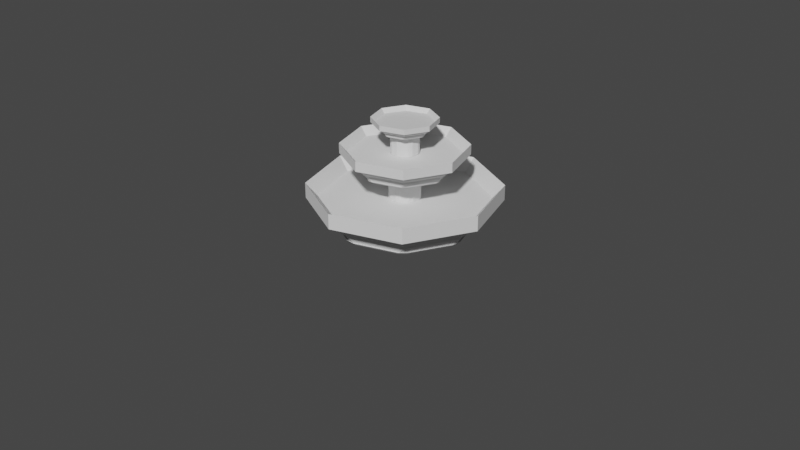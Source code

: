 # Source: fountain.blend  (saved by Blender 3.1.7; exported with 4.5.12 LTS)
import bpy
from mathutils import Matrix  # noqa: F401  (used for matrix-valued properties, if any)

bpy.ops.wm.read_factory_settings(use_empty=True)
scene = bpy.context.scene
scene.name = 'Scene'

# ---- collections
col_collection = bpy.data.collections.new('Collection'); scene.collection.children.link(col_collection)

# ---- materials (node trees are filled in below, after node groups)
mat_material_001 = bpy.data.materials.new('Material.001')
mat_material_001.use_transparent_shadow = False

# ---- material node trees
mat_material_001.use_nodes = True; mat_material_001.node_tree.nodes.clear()
_N = mat_material_001.node_tree.nodes; _L = mat_material_001.node_tree.links
n0 = _N.new('ShaderNodeBsdfPrincipled'); n0.name = 'Principled BSDF'; n0.location = (10, 300)
n0.distribution = 'GGX'
n0.subsurface_method = 'RANDOM_WALK_SKIN'
n0.inputs[3].default_value = 1.45
n0.inputs[27].default_value = (0.0, 0.0, 0.0, 1.0)
n0.inputs[28].default_value = 1.0
n1 = _N.new('ShaderNodeOutputMaterial'); n1.name = 'Material Output'; n1.location = (300, 300)
_L.new(n0.outputs[0], n1.inputs[0])
n1.is_active_output = True

# ---- world
world_world = bpy.data.worlds.new('World'); scene.world = world_world
world_world.use_nodes = True; world_world.node_tree.nodes.clear()
_N = world_world.node_tree.nodes; _L = world_world.node_tree.links
n0 = _N.new('ShaderNodeOutputWorld'); n0.name = 'World Output'; n0.location = (300, 300)
n1 = _N.new('ShaderNodeBackground'); n1.name = 'Background'; n1.location = (10, 300)
n1.inputs[0].default_value = (0.05088, 0.05088, 0.05088, 1.0)
_L.new(n1.outputs[0], n0.inputs[0])
n0.is_active_output = True
world_world.color = (0.05088, 0.05088, 0.05088)
world_world.use_sun_shadow = False
world_world.sun_shadow_jitter_overblur = 0.0

# ---- cameras
cam_camera = bpy.data.cameras.new('Camera')
cam_camera.clip_end = 100.0
cam_camera.ortho_scale = 7.314

# ---- meshes
me_cylinder_002 = bpy.data.meshes.new('Cylinder.002')
me_cylinder_002.from_pydata([(-1.191e-08, 0.8805, -0.8638), (0.0, 0.8806, -0.8385), (0.6226, 0.6226, -0.8638), (0.6227, 0.6227, -0.8385), (0.8805, -4.178e-08, -0.8638), (0.8806, -4.179e-08, -0.8385), (0.6226, -0.6226, -0.8638), (0.6227, -0.6227, -0.8385), (-9.933e-08, -0.8805, -0.8638), (-8.742e-08, -0.8806, -0.8385), (-0.6226, -0.6226, -0.8638), (-0.6227, -0.6227, -0.8385), (-0.8805, 2.349e-08, -0.8638), (-0.8806, 2.348e-08, -0.8385), (-0.6226, 0.6226, -0.8638), (-0.6227, 0.6227, -0.8385), (0.7071, 0.7071, -0.8385), (0.0, 1.0, -0.8385), (1.0, -4.371e-08, -0.8385), (0.7071, -0.7071, -0.8385), (-8.742e-08, -1.0, -0.8385), (-0.7071, -0.7071, -0.8385), (-1.0, 1.192e-08, -0.8385), (-0.7071, 0.7071, -0.8385), (0.5375, 0.5375, -0.7168), (0.6227, 0.6227, -0.7709), (0.0, 0.8806, -0.7709), (-1.863e-09, 0.7602, -0.7168), (0.7602, -3.626e-08, -0.7168), (0.8806, -4.179e-08, -0.7709), (0.5375, -0.5375, -0.7168), (0.6227, -0.6227, -0.7709), (-8.468e-08, -0.7602, -0.7168), (-8.742e-08, -0.8806, -0.7709), (-0.5375, -0.5375, -0.7168), (-0.6227, -0.6227, -0.7709), (-0.7602, 3.925e-08, -0.7168), (-0.8806, 2.348e-08, -0.7709), (-0.5375, 0.5375, -0.7168), (-0.6227, 0.6227, -0.7709), (-1.863e-09, 0.822, -0.7168), (0.5813, 0.5813, -0.7168), (0.822, -3.725e-08, -0.7168), (0.5813, -0.5813, -0.7168), (-8.568e-08, -0.822, -0.7168), (-0.5813, -0.5813, -0.7168), (-0.822, 3.725e-08, -0.7168), (-0.5813, 0.5813, -0.7168), (-0.04553, 0.7051, -0.5822), (0.04553, 0.7051, -0.5822), (-1.863e-09, 0.7602, -0.6629), (-0.04553, 0.7335, -0.6084), (-1.863e-09, 0.665, -0.5749), (0.04553, 0.7335, -0.6084), (0.4702, 0.4702, -0.5749), (0.5509, 0.4865, -0.6084), (0.4865, 0.5509, -0.6084), (0.5308, 0.4664, -0.5822), (0.5375, 0.5375, -0.6629), (0.4664, 0.5308, -0.5822), (0.665, -3.725e-08, -0.5749), (0.7335, -0.04553, -0.6084), (0.7335, 0.04553, -0.6084), (0.7051, -0.04553, -0.5822), (0.7602, -3.626e-08, -0.6629), (0.7051, 0.04553, -0.5822), (0.4702, -0.4702, -0.5749), (0.4865, -0.5509, -0.6084), (0.5509, -0.4865, -0.6084), (0.4664, -0.5308, -0.5822), (0.5375, -0.5375, -0.6629), (0.5308, -0.4664, -0.5822), (-8.568e-08, -0.665, -0.5749), (-0.04553, -0.7335, -0.6084), (0.04553, -0.7335, -0.6084), (-0.04553, -0.7051, -0.5822), (-8.468e-08, -0.7602, -0.6629), (0.04553, -0.7051, -0.5822), (-0.4702, -0.4702, -0.5749), (-0.5509, -0.4865, -0.6084), (-0.4865, -0.5509, -0.6084), (-0.5308, -0.4664, -0.5822), (-0.5375, -0.5375, -0.6629), (-0.4664, -0.5308, -0.5822), (-0.665, 4.657e-08, -0.5749), (-0.7335, 0.04553, -0.6084), (-0.7335, -0.04553, -0.6084), (-0.7051, 0.04553, -0.5822), (-0.7602, 3.925e-08, -0.6629), (-0.7051, -0.04553, -0.5822), (-0.4702, 0.4702, -0.5749), (-0.4865, 0.5509, -0.6084), (-0.5509, 0.4865, -0.6084), (-0.4664, 0.5308, -0.5822), (-0.5375, 0.5375, -0.6629), (-0.5308, 0.4664, -0.5822), (0.0, 1.0, -1.0), (0.7071, 0.7071, -1.0), (1.0, -4.371e-08, -1.0), (0.7071, -0.7071, -1.0), (-8.742e-08, -1.0, -1.0), (-0.7071, -0.7071, -1.0), (-1.0, 1.192e-08, -1.0), (-0.7071, 0.7071, -1.0)], [], [(96, 17, 16, 97), (97, 16, 18, 98), (98, 18, 19, 99), (99, 19, 20, 100), (100, 20, 21, 101), (101, 21, 22, 102), (102, 22, 23, 103), (103, 23, 17, 96), (0, 2, 4, 6, 8, 10, 12, 14), (1, 3, 16, 17), (3, 5, 18, 16), (5, 7, 19, 18), (7, 9, 20, 19), (9, 11, 21, 20), (11, 13, 22, 21), (13, 15, 23, 22), (15, 1, 17, 23), (5, 3, 25, 29), (13, 11, 35, 37), (9, 7, 31, 33), (7, 5, 29, 31), (15, 13, 37, 39), (11, 9, 33, 35), (1, 15, 39, 26), (25, 26, 40, 41), (29, 25, 41, 42), (31, 29, 42, 43), (33, 31, 43, 44), (35, 33, 44, 45), (37, 35, 45, 46), (39, 37, 46, 47), (26, 39, 47, 40), (3, 1, 26, 25), (27, 24, 41, 40), (24, 28, 42, 41), (28, 30, 43, 42), (30, 32, 44, 43), (32, 34, 45, 44), (34, 36, 46, 45), (36, 38, 47, 46), (38, 27, 40, 47), (53, 56, 59, 49), (85, 92, 95, 87), (73, 80, 83, 75), (55, 62, 65, 57), (61, 68, 71, 63), (79, 86, 89, 81), (67, 74, 77, 69), (24, 27, 50, 58), (28, 24, 58, 64), (30, 28, 64, 70), (32, 30, 70, 76), (34, 32, 76, 82), (36, 34, 82, 88), (38, 36, 88, 94), (27, 38, 94, 50), (54, 52, 90, 84, 78, 72, 66, 60), (48, 49, 50), (51, 52, 53), (54, 55, 56), (57, 58, 59), (60, 61, 62), (63, 64, 65), (66, 67, 68), (69, 70, 71), (72, 73, 74), (75, 76, 77), (78, 79, 80), (81, 82, 83), (84, 85, 86), (87, 88, 89), (90, 91, 92), (93, 94, 95), (48, 51, 53, 49), (52, 54, 56, 53), (55, 57, 59, 56), (58, 50, 49, 59), (54, 60, 62, 55), (61, 63, 65, 62), (64, 58, 57, 65), (60, 66, 68, 61), (67, 69, 71, 68), (70, 64, 63, 71), (66, 72, 74, 67), (73, 75, 77, 74), (76, 70, 69, 77), (72, 78, 80, 73), (79, 81, 83, 80), (82, 76, 75, 83), (78, 84, 86, 79), (85, 87, 89, 86), (88, 82, 81, 89), (84, 90, 92, 85), (91, 93, 95, 92), (94, 88, 87, 95), (90, 52, 51, 91), (50, 94, 93, 48), (91, 51, 48, 93), (2, 0, 96, 97), (4, 2, 97, 98), (6, 4, 98, 99), (8, 6, 99, 100), (10, 8, 100, 101), (12, 10, 101, 102), (14, 12, 102, 103), (0, 14, 103, 96)])
_uv = me_cylinder_002.uv_layers.new(name='UVMap')
_uv.uv.foreach_set('vector', [1.0, 0.5, 1.0, 1.0, 0.875, 1.0, 0.875, 0.5, 0.875, 0.5, 0.875, 1.0, 0.75, 1.0, 0.75, 0.5, 0.75, 0.5, 0.75, 1.0, 0.625, 1.0, 0.625, 0.5, 0.625, 0.5, 0.625, 1.0, 0.5, 1.0, 0.5, 0.5, 0.5, 0.5, 0.5, 1.0, 0.375, 1.0, 0.375, 0.5, 0.375, 0.5, 0.375, 1.0, 0.25, 1.0, 0.25, 0.5, 0.25, 0.5, 0.25, 1.0, 0.125, 1.0, 0.125, 0.5, 0.125, 0.5, 0.125, 1.0, 0.0, 1.0, 0.0, 0.5, 0.75, 0.4613, 0.8994, 0.3994, 0.9613, 0.25, 0.8994, 0.1006, 0.75, 0.03868, 0.6006, 0.1006, 0.5387, 0.25, 0.6006, 0.3994, 0.25, 0.4613, 0.3994, 0.3994, 0.4197, 0.4197, 0.25, 0.49, 0.3994, 0.3994, 0.4613, 0.25, 0.49, 0.25, 0.4197, 0.4197, 0.4613, 0.25, 0.3994, 0.1006, 0.4197, 0.08029, 0.49, 0.25, 0.3994, 0.1006, 0.25, 0.03866, 0.25, 0.01, 0.4197, 0.08029, 0.25, 0.03866, 0.1006, 0.1006, 0.08029, 0.08029, 0.25, 0.01, 0.1006, 0.1006, 0.03866, 0.25, 0.01, 0.25, 0.08029, 0.08029, 0.03866, 0.25, 0.1006, 0.3994, 0.08029, 0.4197, 0.01, 0.25, 0.1006, 0.3994, 0.25, 0.4613, 0.25, 0.49, 0.08029, 0.4197, 0.4613, 0.25, 0.3994, 0.3994, 0.3994, 0.3994, 0.4613, 0.25, 0.03866, 0.25, 0.1006, 0.1006, 0.1006, 0.1006, 0.03866, 0.25, 0.25, 0.03866, 0.3994, 0.1006, 0.3994, 0.1006, 0.25, 0.03866, 0.3994, 0.1006, 0.4613, 0.25, 0.4613, 0.25, 0.3994, 0.1006, 0.1006, 0.3994, 0.03866, 0.25, 0.03866, 0.25, 0.1006, 0.3994, 0.1006, 0.1006, 0.25, 0.03866, 0.25, 0.03866, 0.1006, 0.1006, 0.25, 0.4613, 0.1006, 0.3994, 0.1006, 0.3994, 0.25, 0.4613, 0.3994, 0.3994, 0.25, 0.4613, 0.25, 0.4473, 0.3895, 0.3895, 0.4613, 0.25, 0.3994, 0.3994, 0.3895, 0.3895, 0.4473, 0.25, 0.3994, 0.1006, 0.4613, 0.25, 0.4473, 0.25, 0.3895, 0.1105, 0.25, 0.03866, 0.3994, 0.1006, 0.3895, 0.1105, 0.25, 0.05271, 0.1006, 0.1006, 0.25, 0.03866, 0.25, 0.05271, 0.1105, 0.1105, 0.03866, 0.25, 0.1006, 0.1006, 0.1105, 0.1105, 0.05271, 0.25, 0.1006, 0.3994, 0.03866, 0.25, 0.05271, 0.25, 0.1105, 0.3895, 0.25, 0.4613, 0.1006, 0.3994, 0.1105, 0.3895, 0.25, 0.4473, 0.3994, 0.3994, 0.25, 0.4613, 0.25, 0.4613, 0.3994, 0.3994, 0.25, 0.4324, 0.379, 0.379, 0.3895, 0.3895, 0.25, 0.4473, 0.379, 0.379, 0.4324, 0.25, 0.4473, 0.25, 0.3895, 0.3895, 0.4324, 0.25, 0.379, 0.121, 0.3895, 0.1105, 0.4473, 0.25, 0.379, 0.121, 0.25, 0.06755, 0.25, 0.05271, 0.3895, 0.1105, 0.25, 0.06755, 0.121, 0.121, 0.1105, 0.1105, 0.25, 0.05271, 0.121, 0.121, 0.06755, 0.25, 0.05271, 0.25, 0.1105, 0.1105, 0.06755, 0.25, 0.121, 0.379, 0.1105, 0.3895, 0.05271, 0.25, 0.121, 0.379, 0.25, 0.4324, 0.25, 0.4473, 0.1105, 0.3895, 0.2609, 0.426, 0.3668, 0.3822, 0.3619, 0.3774, 0.2609, 0.4192, 0.07396, 0.2609, 0.1178, 0.3668, 0.1226, 0.3619, 0.08077, 0.2609, 0.2391, 0.07396, 0.1332, 0.1178, 0.1381, 0.1226, 0.2391, 0.08077, 0.3822, 0.3668, 0.426, 0.2609, 0.4192, 0.2609, 0.3774, 0.3619, 0.426, 0.2391, 0.3822, 0.1332, 0.3774, 0.1381, 0.4192, 0.2391, 0.1178, 0.1332, 0.07396, 0.2391, 0.08077, 0.2391, 0.1226, 0.1381, 0.3668, 0.1178, 0.2609, 0.07396, 0.2609, 0.08077, 0.3619, 0.1226, 0.379, 0.379, 0.25, 0.4324, 0.25, 0.4324, 0.379, 0.379, 0.4324, 0.25, 0.379, 0.379, 0.379, 0.379, 0.4324, 0.25, 0.379, 0.121, 0.4324, 0.25, 0.4324, 0.25, 0.379, 0.121, 0.25, 0.06755, 0.379, 0.121, 0.379, 0.121, 0.25, 0.06755, 0.121, 0.121, 0.25, 0.06755, 0.25, 0.06755, 0.121, 0.121, 0.06755, 0.25, 0.121, 0.121, 0.121, 0.121, 0.06755, 0.25, 0.121, 0.379, 0.06755, 0.25, 0.06755, 0.25, 0.121, 0.379, 0.25, 0.4324, 0.121, 0.379, 0.121, 0.379, 0.25, 0.4324, 0.3628, 0.3628, 0.25, 0.4096, 0.1372, 0.3628, 0.09041, 0.25, 0.1372, 0.1372, 0.25, 0.09041, 0.3628, 0.1372, 0.4096, 0.25, 0.2391, 0.4192, 0.2609, 0.4192, 0.25, 0.4324, 0.2391, 0.426, 0.25, 0.4096, 0.2609, 0.426, 0.3628, 0.3628, 0.3822, 0.3668, 0.3668, 0.3822, 0.3774, 0.3619, 0.379, 0.379, 0.3619, 0.3774, 0.4096, 0.25, 0.426, 0.2391, 0.426, 0.2609, 0.4192, 0.2391, 0.4324, 0.25, 0.4192, 0.2609, 0.3628, 0.1372, 0.3668, 0.1178, 0.3822, 0.1332, 0.3619, 0.1226, 0.379, 0.121, 0.3774, 0.1381, 0.25, 0.09041, 0.2391, 0.07396, 0.2609, 0.07396, 0.2391, 0.08077, 0.25, 0.06755, 0.2609, 0.08077, 0.1372, 0.1372, 0.1178, 0.1332, 0.1332, 0.1178, 0.1226, 0.1381, 0.121, 0.121, 0.1381, 0.1226, 0.09041, 0.25, 0.07396, 0.2609, 0.07396, 0.2391, 0.08077, 0.2609, 0.06755, 0.25, 0.08077, 0.2391, 0.1372, 0.3628, 0.1332, 0.3822, 0.1178, 0.3668, 0.1381, 0.3774, 0.121, 0.379, 0.1226, 0.3619, 0.2391, 0.4192, 0.2391, 0.426, 0.2609, 0.426, 0.2609, 0.4192, 0.25, 0.4096, 0.3628, 0.3628, 0.3668, 0.3822, 0.2609, 0.426, 0.3822, 0.3668, 0.3774, 0.3619, 0.3619, 0.3774, 0.3668, 0.3822, 0.379, 0.379, 0.25, 0.4324, 0.2609, 0.4192, 0.3619, 0.3774, 0.3628, 0.3628, 0.4096, 0.25, 0.426, 0.2609, 0.3822, 0.3668, 0.426, 0.2391, 0.4192, 0.2391, 0.4192, 0.2609, 0.426, 0.2609, 0.4324, 0.25, 0.379, 0.379, 0.3774, 0.3619, 0.4192, 0.2609, 0.4096, 0.25, 0.3628, 0.1372, 0.3822, 0.1332, 0.426, 0.2391, 0.3668, 0.1178, 0.3619, 0.1226, 0.3774, 0.1381, 0.3822, 0.1332, 0.379, 0.121, 0.4324, 0.25, 0.4192, 0.2391, 0.3774, 0.1381, 0.3628, 0.1372, 0.25, 0.09041, 0.2609, 0.07396, 0.3668, 0.1178, 0.2391, 0.07396, 0.2391, 0.08077, 0.2609, 0.08077, 0.2609, 0.07396, 0.25, 0.06755, 0.379, 0.121, 0.3619, 0.1226, 0.2609, 0.08077, 0.25, 0.09041, 0.1372, 0.1372, 0.1332, 0.1178, 0.2391, 0.07396, 0.1178, 0.1332, 0.1226, 0.1381, 0.1381, 0.1226, 0.1332, 0.1178, 0.121, 0.121, 0.25, 0.06755, 0.2391, 0.08077, 0.1381, 0.1226, 0.1372, 0.1372, 0.09041, 0.25, 0.07396, 0.2391, 0.1178, 0.1332, 0.07396, 0.2609, 0.08077, 0.2609, 0.08077, 0.2391, 0.07396, 0.2391, 0.06755, 0.25, 0.121, 0.121, 0.1226, 0.1381, 0.08077, 0.2391, 0.09041, 0.25, 0.1372, 0.3628, 0.1178, 0.3668, 0.07396, 0.2609, 0.1332, 0.3822, 0.1381, 0.3774, 0.1226, 0.3619, 0.1178, 0.3668, 0.121, 0.379, 0.06755, 0.25, 0.08077, 0.2609, 0.1226, 0.3619, 0.1372, 0.3628, 0.25, 0.4096, 0.2391, 0.426, 0.1332, 0.3822, 0.25, 0.4324, 0.121, 0.379, 0.1381, 0.3774, 0.2391, 0.4192, 0.1332, 0.3822, 0.2391, 0.426, 0.2391, 0.4192, 0.1381, 0.3774, 0.8994, 0.3994, 0.75, 0.4613, 0.75, 0.49, 0.9197, 0.4197, 0.9613, 0.25, 0.8994, 0.3994, 0.9197, 0.4197, 0.99, 0.25, 0.8994, 0.1006, 0.9613, 0.25, 0.99, 0.25, 0.9197, 0.08029, 0.75, 0.03868, 0.8994, 0.1006, 0.9197, 0.08029, 0.75, 0.01, 0.6006, 0.1006, 0.75, 0.03868, 0.75, 0.01, 0.5803, 0.08029, 0.5387, 0.25, 0.6006, 0.1006, 0.5803, 0.08029, 0.51, 0.25, 0.6006, 0.3994, 0.5387, 0.25, 0.51, 0.25, 0.5803, 0.4197, 0.75, 0.4613, 0.6006, 0.3994, 0.5803, 0.4197, 0.75, 0.49])
me_cylinder_002.use_remesh_fix_poles = True
me_cylinder_002.use_remesh_preserve_attributes = False
me_cylinder_002.update()
me_cylinder_003 = bpy.data.meshes.new('Cylinder.003')
me_cylinder_003.from_pydata([(-1.191e-08, 0.8805, -0.8638), (0.0, 0.8806, -0.8385), (0.6226, 0.6226, -0.8638), (0.6227, 0.6227, -0.8385), (0.8805, -4.178e-08, -0.8638), (0.8806, -4.179e-08, -0.8385), (0.6226, -0.6226, -0.8638), (0.6227, -0.6227, -0.8385), (-9.933e-08, -0.8805, -0.8638), (-8.742e-08, -0.8806, -0.8385), (-0.6226, -0.6226, -0.8638), (-0.6227, -0.6227, -0.8385), (-0.8805, 2.349e-08, -0.8638), (-0.8806, 2.348e-08, -0.8385), (-0.6226, 0.6226, -0.8638), (-0.6227, 0.6227, -0.8385), (0.7071, 0.7071, -0.8385), (0.0, 1.0, -0.8385), (1.0, -4.371e-08, -0.8385), (0.7071, -0.7071, -0.8385), (-8.742e-08, -1.0, -0.8385), (-0.7071, -0.7071, -0.8385), (-1.0, 1.192e-08, -0.8385), (-0.7071, 0.7071, -0.8385), (0.5375, 0.5375, -0.7168), (0.6227, 0.6227, -0.7709), (0.0, 0.8806, -0.7709), (-1.863e-09, 0.7602, -0.7168), (0.7602, -3.626e-08, -0.7168), (0.8806, -4.179e-08, -0.7709), (0.5375, -0.5375, -0.7168), (0.6227, -0.6227, -0.7709), (-8.468e-08, -0.7602, -0.7168), (-8.742e-08, -0.8806, -0.7709), (-0.5375, -0.5375, -0.7168), (-0.6227, -0.6227, -0.7709), (-0.7602, 3.925e-08, -0.7168), (-0.8806, 2.348e-08, -0.7709), (-0.5375, 0.5375, -0.7168), (-0.6227, 0.6227, -0.7709), (-1.863e-09, 0.822, -0.7168), (0.5813, 0.5813, -0.7168), (0.822, -3.725e-08, -0.7168), (0.5813, -0.5813, -0.7168), (-8.568e-08, -0.822, -0.7168), (-0.5813, -0.5813, -0.7168), (-0.822, 3.725e-08, -0.7168), (-0.5813, 0.5813, -0.7168), (-0.04553, 0.7051, -0.5822), (0.04553, 0.7051, -0.5822), (-1.863e-09, 0.7602, -0.6629), (-0.04553, 0.7335, -0.6084), (-1.863e-09, 0.665, -0.5749), (0.04553, 0.7335, -0.6084), (0.4702, 0.4702, -0.5749), (0.5509, 0.4865, -0.6084), (0.4865, 0.5509, -0.6084), (0.5308, 0.4664, -0.5822), (0.5375, 0.5375, -0.6629), (0.4664, 0.5308, -0.5822), (0.665, -3.725e-08, -0.5749), (0.7335, -0.04553, -0.6084), (0.7335, 0.04553, -0.6084), (0.7051, -0.04553, -0.5822), (0.7602, -3.626e-08, -0.6629), (0.7051, 0.04553, -0.5822), (0.4702, -0.4702, -0.5749), (0.4865, -0.5509, -0.6084), (0.5509, -0.4865, -0.6084), (0.4664, -0.5308, -0.5822), (0.5375, -0.5375, -0.6629), (0.5308, -0.4664, -0.5822), (-8.568e-08, -0.665, -0.5749), (-0.04553, -0.7335, -0.6084), (0.04553, -0.7335, -0.6084), (-0.04553, -0.7051, -0.5822), (-8.468e-08, -0.7602, -0.6629), (0.04553, -0.7051, -0.5822), (-0.4702, -0.4702, -0.5749), (-0.5509, -0.4865, -0.6084), (-0.4865, -0.5509, -0.6084), (-0.5308, -0.4664, -0.5822), (-0.5375, -0.5375, -0.6629), (-0.4664, -0.5308, -0.5822), (-0.665, 4.657e-08, -0.5749), (-0.7335, 0.04553, -0.6084), (-0.7335, -0.04553, -0.6084), (-0.7051, 0.04553, -0.5822), (-0.7602, 3.925e-08, -0.6629), (-0.7051, -0.04553, -0.5822), (-0.4702, 0.4702, -0.5749), (-0.4865, 0.5509, -0.6084), (-0.5509, 0.4865, -0.6084), (-0.4664, 0.5308, -0.5822), (-0.5375, 0.5375, -0.6629), (-0.5308, 0.4664, -0.5822), (0.0, 1.0, -1.0), (0.7071, 0.7071, -1.0), (1.0, -4.371e-08, -1.0), (0.7071, -0.7071, -1.0), (-8.742e-08, -1.0, -1.0), (-0.7071, -0.7071, -1.0), (-1.0, 1.192e-08, -1.0), (-0.7071, 0.7071, -1.0)], [], [(96, 17, 16, 97), (97, 16, 18, 98), (98, 18, 19, 99), (99, 19, 20, 100), (100, 20, 21, 101), (101, 21, 22, 102), (102, 22, 23, 103), (103, 23, 17, 96), (0, 2, 4, 6, 8, 10, 12, 14), (1, 3, 16, 17), (3, 5, 18, 16), (5, 7, 19, 18), (7, 9, 20, 19), (9, 11, 21, 20), (11, 13, 22, 21), (13, 15, 23, 22), (15, 1, 17, 23), (5, 3, 25, 29), (13, 11, 35, 37), (9, 7, 31, 33), (7, 5, 29, 31), (15, 13, 37, 39), (11, 9, 33, 35), (1, 15, 39, 26), (25, 26, 40, 41), (29, 25, 41, 42), (31, 29, 42, 43), (33, 31, 43, 44), (35, 33, 44, 45), (37, 35, 45, 46), (39, 37, 46, 47), (26, 39, 47, 40), (3, 1, 26, 25), (27, 24, 41, 40), (24, 28, 42, 41), (28, 30, 43, 42), (30, 32, 44, 43), (32, 34, 45, 44), (34, 36, 46, 45), (36, 38, 47, 46), (38, 27, 40, 47), (53, 56, 59, 49), (85, 92, 95, 87), (73, 80, 83, 75), (55, 62, 65, 57), (61, 68, 71, 63), (79, 86, 89, 81), (67, 74, 77, 69), (24, 27, 50, 58), (28, 24, 58, 64), (30, 28, 64, 70), (32, 30, 70, 76), (34, 32, 76, 82), (36, 34, 82, 88), (38, 36, 88, 94), (27, 38, 94, 50), (54, 52, 90, 84, 78, 72, 66, 60), (48, 49, 50), (51, 52, 53), (54, 55, 56), (57, 58, 59), (60, 61, 62), (63, 64, 65), (66, 67, 68), (69, 70, 71), (72, 73, 74), (75, 76, 77), (78, 79, 80), (81, 82, 83), (84, 85, 86), (87, 88, 89), (90, 91, 92), (93, 94, 95), (48, 51, 53, 49), (52, 54, 56, 53), (55, 57, 59, 56), (58, 50, 49, 59), (54, 60, 62, 55), (61, 63, 65, 62), (64, 58, 57, 65), (60, 66, 68, 61), (67, 69, 71, 68), (70, 64, 63, 71), (66, 72, 74, 67), (73, 75, 77, 74), (76, 70, 69, 77), (72, 78, 80, 73), (79, 81, 83, 80), (82, 76, 75, 83), (78, 84, 86, 79), (85, 87, 89, 86), (88, 82, 81, 89), (84, 90, 92, 85), (91, 93, 95, 92), (94, 88, 87, 95), (90, 52, 51, 91), (50, 94, 93, 48), (91, 51, 48, 93), (2, 0, 96, 97), (4, 2, 97, 98), (6, 4, 98, 99), (8, 6, 99, 100), (10, 8, 100, 101), (12, 10, 101, 102), (14, 12, 102, 103), (0, 14, 103, 96)])
_uv = me_cylinder_003.uv_layers.new(name='UVMap')
_uv.uv.foreach_set('vector', [1.0, 0.5, 1.0, 1.0, 0.875, 1.0, 0.875, 0.5, 0.875, 0.5, 0.875, 1.0, 0.75, 1.0, 0.75, 0.5, 0.75, 0.5, 0.75, 1.0, 0.625, 1.0, 0.625, 0.5, 0.625, 0.5, 0.625, 1.0, 0.5, 1.0, 0.5, 0.5, 0.5, 0.5, 0.5, 1.0, 0.375, 1.0, 0.375, 0.5, 0.375, 0.5, 0.375, 1.0, 0.25, 1.0, 0.25, 0.5, 0.25, 0.5, 0.25, 1.0, 0.125, 1.0, 0.125, 0.5, 0.125, 0.5, 0.125, 1.0, 0.0, 1.0, 0.0, 0.5, 0.75, 0.4613, 0.8994, 0.3994, 0.9613, 0.25, 0.8994, 0.1006, 0.75, 0.03868, 0.6006, 0.1006, 0.5387, 0.25, 0.6006, 0.3994, 0.25, 0.4613, 0.3994, 0.3994, 0.4197, 0.4197, 0.25, 0.49, 0.3994, 0.3994, 0.4613, 0.25, 0.49, 0.25, 0.4197, 0.4197, 0.4613, 0.25, 0.3994, 0.1006, 0.4197, 0.08029, 0.49, 0.25, 0.3994, 0.1006, 0.25, 0.03866, 0.25, 0.01, 0.4197, 0.08029, 0.25, 0.03866, 0.1006, 0.1006, 0.08029, 0.08029, 0.25, 0.01, 0.1006, 0.1006, 0.03866, 0.25, 0.01, 0.25, 0.08029, 0.08029, 0.03866, 0.25, 0.1006, 0.3994, 0.08029, 0.4197, 0.01, 0.25, 0.1006, 0.3994, 0.25, 0.4613, 0.25, 0.49, 0.08029, 0.4197, 0.4613, 0.25, 0.3994, 0.3994, 0.3994, 0.3994, 0.4613, 0.25, 0.03866, 0.25, 0.1006, 0.1006, 0.1006, 0.1006, 0.03866, 0.25, 0.25, 0.03866, 0.3994, 0.1006, 0.3994, 0.1006, 0.25, 0.03866, 0.3994, 0.1006, 0.4613, 0.25, 0.4613, 0.25, 0.3994, 0.1006, 0.1006, 0.3994, 0.03866, 0.25, 0.03866, 0.25, 0.1006, 0.3994, 0.1006, 0.1006, 0.25, 0.03866, 0.25, 0.03866, 0.1006, 0.1006, 0.25, 0.4613, 0.1006, 0.3994, 0.1006, 0.3994, 0.25, 0.4613, 0.3994, 0.3994, 0.25, 0.4613, 0.25, 0.4473, 0.3895, 0.3895, 0.4613, 0.25, 0.3994, 0.3994, 0.3895, 0.3895, 0.4473, 0.25, 0.3994, 0.1006, 0.4613, 0.25, 0.4473, 0.25, 0.3895, 0.1105, 0.25, 0.03866, 0.3994, 0.1006, 0.3895, 0.1105, 0.25, 0.05271, 0.1006, 0.1006, 0.25, 0.03866, 0.25, 0.05271, 0.1105, 0.1105, 0.03866, 0.25, 0.1006, 0.1006, 0.1105, 0.1105, 0.05271, 0.25, 0.1006, 0.3994, 0.03866, 0.25, 0.05271, 0.25, 0.1105, 0.3895, 0.25, 0.4613, 0.1006, 0.3994, 0.1105, 0.3895, 0.25, 0.4473, 0.3994, 0.3994, 0.25, 0.4613, 0.25, 0.4613, 0.3994, 0.3994, 0.25, 0.4324, 0.379, 0.379, 0.3895, 0.3895, 0.25, 0.4473, 0.379, 0.379, 0.4324, 0.25, 0.4473, 0.25, 0.3895, 0.3895, 0.4324, 0.25, 0.379, 0.121, 0.3895, 0.1105, 0.4473, 0.25, 0.379, 0.121, 0.25, 0.06755, 0.25, 0.05271, 0.3895, 0.1105, 0.25, 0.06755, 0.121, 0.121, 0.1105, 0.1105, 0.25, 0.05271, 0.121, 0.121, 0.06755, 0.25, 0.05271, 0.25, 0.1105, 0.1105, 0.06755, 0.25, 0.121, 0.379, 0.1105, 0.3895, 0.05271, 0.25, 0.121, 0.379, 0.25, 0.4324, 0.25, 0.4473, 0.1105, 0.3895, 0.2609, 0.426, 0.3668, 0.3822, 0.3619, 0.3774, 0.2609, 0.4192, 0.07396, 0.2609, 0.1178, 0.3668, 0.1226, 0.3619, 0.08077, 0.2609, 0.2391, 0.07396, 0.1332, 0.1178, 0.1381, 0.1226, 0.2391, 0.08077, 0.3822, 0.3668, 0.426, 0.2609, 0.4192, 0.2609, 0.3774, 0.3619, 0.426, 0.2391, 0.3822, 0.1332, 0.3774, 0.1381, 0.4192, 0.2391, 0.1178, 0.1332, 0.07396, 0.2391, 0.08077, 0.2391, 0.1226, 0.1381, 0.3668, 0.1178, 0.2609, 0.07396, 0.2609, 0.08077, 0.3619, 0.1226, 0.379, 0.379, 0.25, 0.4324, 0.25, 0.4324, 0.379, 0.379, 0.4324, 0.25, 0.379, 0.379, 0.379, 0.379, 0.4324, 0.25, 0.379, 0.121, 0.4324, 0.25, 0.4324, 0.25, 0.379, 0.121, 0.25, 0.06755, 0.379, 0.121, 0.379, 0.121, 0.25, 0.06755, 0.121, 0.121, 0.25, 0.06755, 0.25, 0.06755, 0.121, 0.121, 0.06755, 0.25, 0.121, 0.121, 0.121, 0.121, 0.06755, 0.25, 0.121, 0.379, 0.06755, 0.25, 0.06755, 0.25, 0.121, 0.379, 0.25, 0.4324, 0.121, 0.379, 0.121, 0.379, 0.25, 0.4324, 0.3628, 0.3628, 0.25, 0.4096, 0.1372, 0.3628, 0.09041, 0.25, 0.1372, 0.1372, 0.25, 0.09041, 0.3628, 0.1372, 0.4096, 0.25, 0.2391, 0.4192, 0.2609, 0.4192, 0.25, 0.4324, 0.2391, 0.426, 0.25, 0.4096, 0.2609, 0.426, 0.3628, 0.3628, 0.3822, 0.3668, 0.3668, 0.3822, 0.3774, 0.3619, 0.379, 0.379, 0.3619, 0.3774, 0.4096, 0.25, 0.426, 0.2391, 0.426, 0.2609, 0.4192, 0.2391, 0.4324, 0.25, 0.4192, 0.2609, 0.3628, 0.1372, 0.3668, 0.1178, 0.3822, 0.1332, 0.3619, 0.1226, 0.379, 0.121, 0.3774, 0.1381, 0.25, 0.09041, 0.2391, 0.07396, 0.2609, 0.07396, 0.2391, 0.08077, 0.25, 0.06755, 0.2609, 0.08077, 0.1372, 0.1372, 0.1178, 0.1332, 0.1332, 0.1178, 0.1226, 0.1381, 0.121, 0.121, 0.1381, 0.1226, 0.09041, 0.25, 0.07396, 0.2609, 0.07396, 0.2391, 0.08077, 0.2609, 0.06755, 0.25, 0.08077, 0.2391, 0.1372, 0.3628, 0.1332, 0.3822, 0.1178, 0.3668, 0.1381, 0.3774, 0.121, 0.379, 0.1226, 0.3619, 0.2391, 0.4192, 0.2391, 0.426, 0.2609, 0.426, 0.2609, 0.4192, 0.25, 0.4096, 0.3628, 0.3628, 0.3668, 0.3822, 0.2609, 0.426, 0.3822, 0.3668, 0.3774, 0.3619, 0.3619, 0.3774, 0.3668, 0.3822, 0.379, 0.379, 0.25, 0.4324, 0.2609, 0.4192, 0.3619, 0.3774, 0.3628, 0.3628, 0.4096, 0.25, 0.426, 0.2609, 0.3822, 0.3668, 0.426, 0.2391, 0.4192, 0.2391, 0.4192, 0.2609, 0.426, 0.2609, 0.4324, 0.25, 0.379, 0.379, 0.3774, 0.3619, 0.4192, 0.2609, 0.4096, 0.25, 0.3628, 0.1372, 0.3822, 0.1332, 0.426, 0.2391, 0.3668, 0.1178, 0.3619, 0.1226, 0.3774, 0.1381, 0.3822, 0.1332, 0.379, 0.121, 0.4324, 0.25, 0.4192, 0.2391, 0.3774, 0.1381, 0.3628, 0.1372, 0.25, 0.09041, 0.2609, 0.07396, 0.3668, 0.1178, 0.2391, 0.07396, 0.2391, 0.08077, 0.2609, 0.08077, 0.2609, 0.07396, 0.25, 0.06755, 0.379, 0.121, 0.3619, 0.1226, 0.2609, 0.08077, 0.25, 0.09041, 0.1372, 0.1372, 0.1332, 0.1178, 0.2391, 0.07396, 0.1178, 0.1332, 0.1226, 0.1381, 0.1381, 0.1226, 0.1332, 0.1178, 0.121, 0.121, 0.25, 0.06755, 0.2391, 0.08077, 0.1381, 0.1226, 0.1372, 0.1372, 0.09041, 0.25, 0.07396, 0.2391, 0.1178, 0.1332, 0.07396, 0.2609, 0.08077, 0.2609, 0.08077, 0.2391, 0.07396, 0.2391, 0.06755, 0.25, 0.121, 0.121, 0.1226, 0.1381, 0.08077, 0.2391, 0.09041, 0.25, 0.1372, 0.3628, 0.1178, 0.3668, 0.07396, 0.2609, 0.1332, 0.3822, 0.1381, 0.3774, 0.1226, 0.3619, 0.1178, 0.3668, 0.121, 0.379, 0.06755, 0.25, 0.08077, 0.2609, 0.1226, 0.3619, 0.1372, 0.3628, 0.25, 0.4096, 0.2391, 0.426, 0.1332, 0.3822, 0.25, 0.4324, 0.121, 0.379, 0.1381, 0.3774, 0.2391, 0.4192, 0.1332, 0.3822, 0.2391, 0.426, 0.2391, 0.4192, 0.1381, 0.3774, 0.8994, 0.3994, 0.75, 0.4613, 0.75, 0.49, 0.9197, 0.4197, 0.9613, 0.25, 0.8994, 0.3994, 0.9197, 0.4197, 0.99, 0.25, 0.8994, 0.1006, 0.9613, 0.25, 0.99, 0.25, 0.9197, 0.08029, 0.75, 0.03868, 0.8994, 0.1006, 0.9197, 0.08029, 0.75, 0.01, 0.6006, 0.1006, 0.75, 0.03868, 0.75, 0.01, 0.5803, 0.08029, 0.5387, 0.25, 0.6006, 0.1006, 0.5803, 0.08029, 0.51, 0.25, 0.6006, 0.3994, 0.5387, 0.25, 0.51, 0.25, 0.5803, 0.4197, 0.75, 0.4613, 0.6006, 0.3994, 0.5803, 0.4197, 0.75, 0.49])
me_cylinder_003.use_remesh_fix_poles = True
me_cylinder_003.use_remesh_preserve_attributes = False
me_cylinder_003.update()
me_cylinder_004 = bpy.data.meshes.new('Cylinder.004')
me_cylinder_004.from_pydata([(-1.191e-08, 0.8805, -0.8638), (0.0, 0.8806, -0.8385), (0.6226, 0.6226, -0.8638), (0.6227, 0.6227, -0.8385), (0.8805, -4.178e-08, -0.8638), (0.8806, -4.179e-08, -0.8385), (0.6226, -0.6226, -0.8638), (0.6227, -0.6227, -0.8385), (-9.933e-08, -0.8805, -0.8638), (-8.742e-08, -0.8806, -0.8385), (-0.6226, -0.6226, -0.8638), (-0.6227, -0.6227, -0.8385), (-0.8805, 2.349e-08, -0.8638), (-0.8806, 2.348e-08, -0.8385), (-0.6226, 0.6226, -0.8638), (-0.6227, 0.6227, -0.8385), (0.7071, 0.7071, -0.8385), (0.0, 1.0, -0.8385), (1.0, -4.371e-08, -0.8385), (0.7071, -0.7071, -0.8385), (-8.742e-08, -1.0, -0.8385), (-0.7071, -0.7071, -0.8385), (-1.0, 1.192e-08, -0.8385), (-0.7071, 0.7071, -0.8385), (0.5375, 0.5375, -0.7168), (0.6227, 0.6227, -0.7709), (0.0, 0.8806, -0.7709), (-1.863e-09, 0.7602, -0.7168), (0.7602, -3.626e-08, -0.7168), (0.8806, -4.179e-08, -0.7709), (0.5375, -0.5375, -0.7168), (0.6227, -0.6227, -0.7709), (-8.468e-08, -0.7602, -0.7168), (-8.742e-08, -0.8806, -0.7709), (-0.5375, -0.5375, -0.7168), (-0.6227, -0.6227, -0.7709), (-0.7602, 3.925e-08, -0.7168), (-0.8806, 2.348e-08, -0.7709), (-0.5375, 0.5375, -0.7168), (-0.6227, 0.6227, -0.7709), (-1.863e-09, 0.822, -0.7168), (0.5813, 0.5813, -0.7168), (0.822, -3.725e-08, -0.7168), (0.5813, -0.5813, -0.7168), (-8.568e-08, -0.822, -0.7168), (-0.5813, -0.5813, -0.7168), (-0.822, 3.725e-08, -0.7168), (-0.5813, 0.5813, -0.7168), (-0.04553, 0.7051, -0.5822), (0.04553, 0.7051, -0.5822), (-1.863e-09, 0.7602, -0.6629), (-0.04553, 0.7335, -0.6084), (-1.863e-09, 0.665, -0.5749), (0.04553, 0.7335, -0.6084), (0.4702, 0.4702, -0.5749), (0.5509, 0.4865, -0.6084), (0.4865, 0.5509, -0.6084), (0.5308, 0.4664, -0.5822), (0.5375, 0.5375, -0.6629), (0.4664, 0.5308, -0.5822), (0.665, -3.725e-08, -0.5749), (0.7335, -0.04553, -0.6084), (0.7335, 0.04553, -0.6084), (0.7051, -0.04553, -0.5822), (0.7602, -3.626e-08, -0.6629), (0.7051, 0.04553, -0.5822), (0.4702, -0.4702, -0.5749), (0.4865, -0.5509, -0.6084), (0.5509, -0.4865, -0.6084), (0.4664, -0.5308, -0.5822), (0.5375, -0.5375, -0.6629), (0.5308, -0.4664, -0.5822), (-8.568e-08, -0.665, -0.5749), (-0.04553, -0.7335, -0.6084), (0.04553, -0.7335, -0.6084), (-0.04553, -0.7051, -0.5822), (-8.468e-08, -0.7602, -0.6629), (0.04553, -0.7051, -0.5822), (-0.4702, -0.4702, -0.5749), (-0.5509, -0.4865, -0.6084), (-0.4865, -0.5509, -0.6084), (-0.5308, -0.4664, -0.5822), (-0.5375, -0.5375, -0.6629), (-0.4664, -0.5308, -0.5822), (-0.665, 4.657e-08, -0.5749), (-0.7335, 0.04553, -0.6084), (-0.7335, -0.04553, -0.6084), (-0.7051, 0.04553, -0.5822), (-0.7602, 3.925e-08, -0.6629), (-0.7051, -0.04553, -0.5822), (-0.4702, 0.4702, -0.5749), (-0.4865, 0.5509, -0.6084), (-0.5509, 0.4865, -0.6084), (-0.4664, 0.5308, -0.5822), (-0.5375, 0.5375, -0.6629), (-0.5308, 0.4664, -0.5822), (0.0, 1.0, -1.0), (0.7071, 0.7071, -1.0), (1.0, -4.371e-08, -1.0), (0.7071, -0.7071, -1.0), (-8.742e-08, -1.0, -1.0), (-0.7071, -0.7071, -1.0), (-1.0, 1.192e-08, -1.0), (-0.7071, 0.7071, -1.0)], [], [(96, 17, 16, 97), (97, 16, 18, 98), (98, 18, 19, 99), (99, 19, 20, 100), (100, 20, 21, 101), (101, 21, 22, 102), (102, 22, 23, 103), (103, 23, 17, 96), (0, 2, 4, 6, 8, 10, 12, 14), (1, 3, 16, 17), (3, 5, 18, 16), (5, 7, 19, 18), (7, 9, 20, 19), (9, 11, 21, 20), (11, 13, 22, 21), (13, 15, 23, 22), (15, 1, 17, 23), (5, 3, 25, 29), (13, 11, 35, 37), (9, 7, 31, 33), (7, 5, 29, 31), (15, 13, 37, 39), (11, 9, 33, 35), (1, 15, 39, 26), (25, 26, 40, 41), (29, 25, 41, 42), (31, 29, 42, 43), (33, 31, 43, 44), (35, 33, 44, 45), (37, 35, 45, 46), (39, 37, 46, 47), (26, 39, 47, 40), (3, 1, 26, 25), (27, 24, 41, 40), (24, 28, 42, 41), (28, 30, 43, 42), (30, 32, 44, 43), (32, 34, 45, 44), (34, 36, 46, 45), (36, 38, 47, 46), (38, 27, 40, 47), (53, 56, 59, 49), (85, 92, 95, 87), (73, 80, 83, 75), (55, 62, 65, 57), (61, 68, 71, 63), (79, 86, 89, 81), (67, 74, 77, 69), (24, 27, 50, 58), (28, 24, 58, 64), (30, 28, 64, 70), (32, 30, 70, 76), (34, 32, 76, 82), (36, 34, 82, 88), (38, 36, 88, 94), (27, 38, 94, 50), (54, 52, 90, 84, 78, 72, 66, 60), (48, 49, 50), (51, 52, 53), (54, 55, 56), (57, 58, 59), (60, 61, 62), (63, 64, 65), (66, 67, 68), (69, 70, 71), (72, 73, 74), (75, 76, 77), (78, 79, 80), (81, 82, 83), (84, 85, 86), (87, 88, 89), (90, 91, 92), (93, 94, 95), (48, 51, 53, 49), (52, 54, 56, 53), (55, 57, 59, 56), (58, 50, 49, 59), (54, 60, 62, 55), (61, 63, 65, 62), (64, 58, 57, 65), (60, 66, 68, 61), (67, 69, 71, 68), (70, 64, 63, 71), (66, 72, 74, 67), (73, 75, 77, 74), (76, 70, 69, 77), (72, 78, 80, 73), (79, 81, 83, 80), (82, 76, 75, 83), (78, 84, 86, 79), (85, 87, 89, 86), (88, 82, 81, 89), (84, 90, 92, 85), (91, 93, 95, 92), (94, 88, 87, 95), (90, 52, 51, 91), (50, 94, 93, 48), (91, 51, 48, 93), (2, 0, 96, 97), (4, 2, 97, 98), (6, 4, 98, 99), (8, 6, 99, 100), (10, 8, 100, 101), (12, 10, 101, 102), (14, 12, 102, 103), (0, 14, 103, 96)])
_uv = me_cylinder_004.uv_layers.new(name='UVMap')
_uv.uv.foreach_set('vector', [1.0, 0.5, 1.0, 1.0, 0.875, 1.0, 0.875, 0.5, 0.875, 0.5, 0.875, 1.0, 0.75, 1.0, 0.75, 0.5, 0.75, 0.5, 0.75, 1.0, 0.625, 1.0, 0.625, 0.5, 0.625, 0.5, 0.625, 1.0, 0.5, 1.0, 0.5, 0.5, 0.5, 0.5, 0.5, 1.0, 0.375, 1.0, 0.375, 0.5, 0.375, 0.5, 0.375, 1.0, 0.25, 1.0, 0.25, 0.5, 0.25, 0.5, 0.25, 1.0, 0.125, 1.0, 0.125, 0.5, 0.125, 0.5, 0.125, 1.0, 0.0, 1.0, 0.0, 0.5, 0.75, 0.4613, 0.8994, 0.3994, 0.9613, 0.25, 0.8994, 0.1006, 0.75, 0.03868, 0.6006, 0.1006, 0.5387, 0.25, 0.6006, 0.3994, 0.25, 0.4613, 0.3994, 0.3994, 0.4197, 0.4197, 0.25, 0.49, 0.3994, 0.3994, 0.4613, 0.25, 0.49, 0.25, 0.4197, 0.4197, 0.4613, 0.25, 0.3994, 0.1006, 0.4197, 0.08029, 0.49, 0.25, 0.3994, 0.1006, 0.25, 0.03866, 0.25, 0.01, 0.4197, 0.08029, 0.25, 0.03866, 0.1006, 0.1006, 0.08029, 0.08029, 0.25, 0.01, 0.1006, 0.1006, 0.03866, 0.25, 0.01, 0.25, 0.08029, 0.08029, 0.03866, 0.25, 0.1006, 0.3994, 0.08029, 0.4197, 0.01, 0.25, 0.1006, 0.3994, 0.25, 0.4613, 0.25, 0.49, 0.08029, 0.4197, 0.4613, 0.25, 0.3994, 0.3994, 0.3994, 0.3994, 0.4613, 0.25, 0.03866, 0.25, 0.1006, 0.1006, 0.1006, 0.1006, 0.03866, 0.25, 0.25, 0.03866, 0.3994, 0.1006, 0.3994, 0.1006, 0.25, 0.03866, 0.3994, 0.1006, 0.4613, 0.25, 0.4613, 0.25, 0.3994, 0.1006, 0.1006, 0.3994, 0.03866, 0.25, 0.03866, 0.25, 0.1006, 0.3994, 0.1006, 0.1006, 0.25, 0.03866, 0.25, 0.03866, 0.1006, 0.1006, 0.25, 0.4613, 0.1006, 0.3994, 0.1006, 0.3994, 0.25, 0.4613, 0.3994, 0.3994, 0.25, 0.4613, 0.25, 0.4473, 0.3895, 0.3895, 0.4613, 0.25, 0.3994, 0.3994, 0.3895, 0.3895, 0.4473, 0.25, 0.3994, 0.1006, 0.4613, 0.25, 0.4473, 0.25, 0.3895, 0.1105, 0.25, 0.03866, 0.3994, 0.1006, 0.3895, 0.1105, 0.25, 0.05271, 0.1006, 0.1006, 0.25, 0.03866, 0.25, 0.05271, 0.1105, 0.1105, 0.03866, 0.25, 0.1006, 0.1006, 0.1105, 0.1105, 0.05271, 0.25, 0.1006, 0.3994, 0.03866, 0.25, 0.05271, 0.25, 0.1105, 0.3895, 0.25, 0.4613, 0.1006, 0.3994, 0.1105, 0.3895, 0.25, 0.4473, 0.3994, 0.3994, 0.25, 0.4613, 0.25, 0.4613, 0.3994, 0.3994, 0.25, 0.4324, 0.379, 0.379, 0.3895, 0.3895, 0.25, 0.4473, 0.379, 0.379, 0.4324, 0.25, 0.4473, 0.25, 0.3895, 0.3895, 0.4324, 0.25, 0.379, 0.121, 0.3895, 0.1105, 0.4473, 0.25, 0.379, 0.121, 0.25, 0.06755, 0.25, 0.05271, 0.3895, 0.1105, 0.25, 0.06755, 0.121, 0.121, 0.1105, 0.1105, 0.25, 0.05271, 0.121, 0.121, 0.06755, 0.25, 0.05271, 0.25, 0.1105, 0.1105, 0.06755, 0.25, 0.121, 0.379, 0.1105, 0.3895, 0.05271, 0.25, 0.121, 0.379, 0.25, 0.4324, 0.25, 0.4473, 0.1105, 0.3895, 0.2609, 0.426, 0.3668, 0.3822, 0.3619, 0.3774, 0.2609, 0.4192, 0.07396, 0.2609, 0.1178, 0.3668, 0.1226, 0.3619, 0.08077, 0.2609, 0.2391, 0.07396, 0.1332, 0.1178, 0.1381, 0.1226, 0.2391, 0.08077, 0.3822, 0.3668, 0.426, 0.2609, 0.4192, 0.2609, 0.3774, 0.3619, 0.426, 0.2391, 0.3822, 0.1332, 0.3774, 0.1381, 0.4192, 0.2391, 0.1178, 0.1332, 0.07396, 0.2391, 0.08077, 0.2391, 0.1226, 0.1381, 0.3668, 0.1178, 0.2609, 0.07396, 0.2609, 0.08077, 0.3619, 0.1226, 0.379, 0.379, 0.25, 0.4324, 0.25, 0.4324, 0.379, 0.379, 0.4324, 0.25, 0.379, 0.379, 0.379, 0.379, 0.4324, 0.25, 0.379, 0.121, 0.4324, 0.25, 0.4324, 0.25, 0.379, 0.121, 0.25, 0.06755, 0.379, 0.121, 0.379, 0.121, 0.25, 0.06755, 0.121, 0.121, 0.25, 0.06755, 0.25, 0.06755, 0.121, 0.121, 0.06755, 0.25, 0.121, 0.121, 0.121, 0.121, 0.06755, 0.25, 0.121, 0.379, 0.06755, 0.25, 0.06755, 0.25, 0.121, 0.379, 0.25, 0.4324, 0.121, 0.379, 0.121, 0.379, 0.25, 0.4324, 0.3628, 0.3628, 0.25, 0.4096, 0.1372, 0.3628, 0.09041, 0.25, 0.1372, 0.1372, 0.25, 0.09041, 0.3628, 0.1372, 0.4096, 0.25, 0.2391, 0.4192, 0.2609, 0.4192, 0.25, 0.4324, 0.2391, 0.426, 0.25, 0.4096, 0.2609, 0.426, 0.3628, 0.3628, 0.3822, 0.3668, 0.3668, 0.3822, 0.3774, 0.3619, 0.379, 0.379, 0.3619, 0.3774, 0.4096, 0.25, 0.426, 0.2391, 0.426, 0.2609, 0.4192, 0.2391, 0.4324, 0.25, 0.4192, 0.2609, 0.3628, 0.1372, 0.3668, 0.1178, 0.3822, 0.1332, 0.3619, 0.1226, 0.379, 0.121, 0.3774, 0.1381, 0.25, 0.09041, 0.2391, 0.07396, 0.2609, 0.07396, 0.2391, 0.08077, 0.25, 0.06755, 0.2609, 0.08077, 0.1372, 0.1372, 0.1178, 0.1332, 0.1332, 0.1178, 0.1226, 0.1381, 0.121, 0.121, 0.1381, 0.1226, 0.09041, 0.25, 0.07396, 0.2609, 0.07396, 0.2391, 0.08077, 0.2609, 0.06755, 0.25, 0.08077, 0.2391, 0.1372, 0.3628, 0.1332, 0.3822, 0.1178, 0.3668, 0.1381, 0.3774, 0.121, 0.379, 0.1226, 0.3619, 0.2391, 0.4192, 0.2391, 0.426, 0.2609, 0.426, 0.2609, 0.4192, 0.25, 0.4096, 0.3628, 0.3628, 0.3668, 0.3822, 0.2609, 0.426, 0.3822, 0.3668, 0.3774, 0.3619, 0.3619, 0.3774, 0.3668, 0.3822, 0.379, 0.379, 0.25, 0.4324, 0.2609, 0.4192, 0.3619, 0.3774, 0.3628, 0.3628, 0.4096, 0.25, 0.426, 0.2609, 0.3822, 0.3668, 0.426, 0.2391, 0.4192, 0.2391, 0.4192, 0.2609, 0.426, 0.2609, 0.4324, 0.25, 0.379, 0.379, 0.3774, 0.3619, 0.4192, 0.2609, 0.4096, 0.25, 0.3628, 0.1372, 0.3822, 0.1332, 0.426, 0.2391, 0.3668, 0.1178, 0.3619, 0.1226, 0.3774, 0.1381, 0.3822, 0.1332, 0.379, 0.121, 0.4324, 0.25, 0.4192, 0.2391, 0.3774, 0.1381, 0.3628, 0.1372, 0.25, 0.09041, 0.2609, 0.07396, 0.3668, 0.1178, 0.2391, 0.07396, 0.2391, 0.08077, 0.2609, 0.08077, 0.2609, 0.07396, 0.25, 0.06755, 0.379, 0.121, 0.3619, 0.1226, 0.2609, 0.08077, 0.25, 0.09041, 0.1372, 0.1372, 0.1332, 0.1178, 0.2391, 0.07396, 0.1178, 0.1332, 0.1226, 0.1381, 0.1381, 0.1226, 0.1332, 0.1178, 0.121, 0.121, 0.25, 0.06755, 0.2391, 0.08077, 0.1381, 0.1226, 0.1372, 0.1372, 0.09041, 0.25, 0.07396, 0.2391, 0.1178, 0.1332, 0.07396, 0.2609, 0.08077, 0.2609, 0.08077, 0.2391, 0.07396, 0.2391, 0.06755, 0.25, 0.121, 0.121, 0.1226, 0.1381, 0.08077, 0.2391, 0.09041, 0.25, 0.1372, 0.3628, 0.1178, 0.3668, 0.07396, 0.2609, 0.1332, 0.3822, 0.1381, 0.3774, 0.1226, 0.3619, 0.1178, 0.3668, 0.121, 0.379, 0.06755, 0.25, 0.08077, 0.2609, 0.1226, 0.3619, 0.1372, 0.3628, 0.25, 0.4096, 0.2391, 0.426, 0.1332, 0.3822, 0.25, 0.4324, 0.121, 0.379, 0.1381, 0.3774, 0.2391, 0.4192, 0.1332, 0.3822, 0.2391, 0.426, 0.2391, 0.4192, 0.1381, 0.3774, 0.8994, 0.3994, 0.75, 0.4613, 0.75, 0.49, 0.9197, 0.4197, 0.9613, 0.25, 0.8994, 0.3994, 0.9197, 0.4197, 0.99, 0.25, 0.8994, 0.1006, 0.9613, 0.25, 0.99, 0.25, 0.9197, 0.08029, 0.75, 0.03868, 0.8994, 0.1006, 0.9197, 0.08029, 0.75, 0.01, 0.6006, 0.1006, 0.75, 0.03868, 0.75, 0.01, 0.5803, 0.08029, 0.5387, 0.25, 0.6006, 0.1006, 0.5803, 0.08029, 0.51, 0.25, 0.6006, 0.3994, 0.5387, 0.25, 0.51, 0.25, 0.5803, 0.4197, 0.75, 0.4613, 0.6006, 0.3994, 0.5803, 0.4197, 0.75, 0.49])
me_cylinder_004.materials.append(mat_material_001)
me_cylinder_004.use_remesh_fix_poles = True
me_cylinder_004.use_remesh_preserve_attributes = False
me_cylinder_004.update()
me_cylinder_005 = bpy.data.meshes.new('Cylinder.005')
me_cylinder_005.from_pydata([(7.451e-09, 0.7319, -1.0), (-0.2288, 0.9052, -0.7523), (0.2288, 0.9052, -0.7523), (1.49e-08, 0.7319, 1.0), (0.2288, 0.9052, 0.7523), (-0.2288, 0.9052, 0.7523), (0.5176, 0.5176, -1.0), (0.4783, 0.8019, -0.7523), (0.8019, 0.4783, -0.7523), (0.5176, 0.5176, 1.0), (0.8019, 0.4783, 0.7523), (0.4783, 0.8019, 0.7523), (0.7319, -8.941e-08, -1.0), (0.9052, 0.2288, -0.7523), (0.9052, -0.2288, -0.7523), (0.7319, -1.043e-07, 1.0), (0.9052, -0.2288, 0.7523), (0.9052, 0.2288, 0.7523), (0.5176, -0.5176, -1.0), (0.8019, -0.4783, -0.7523), (0.4783, -0.8019, -0.7523), (0.5176, -0.5176, 1.0), (0.4783, -0.8019, 0.7523), (0.8019, -0.4783, 0.7523), (-1.565e-07, -0.7319, -1.0), (0.2288, -0.9052, -0.7523), (-0.2288, -0.9052, -0.7523), (-1.49e-07, -0.7319, 1.0), (-0.2288, -0.9052, 0.7523), (0.2288, -0.9052, 0.7523), (-0.5176, -0.5176, -1.0), (-0.4783, -0.8019, -0.7523), (-0.8019, -0.4783, -0.7523), (-0.5176, -0.5176, 1.0), (-0.8019, -0.4783, 0.7523), (-0.4783, -0.8019, 0.7523), (-0.7319, 6.706e-08, -1.0), (-0.9052, -0.2288, -0.7523), (-0.9052, 0.2288, -0.7523), (-0.7319, 7.451e-08, 1.0), (-0.9052, 0.2288, 0.7523), (-0.9052, -0.2288, 0.7523), (-0.5176, 0.5176, -1.0), (-0.8019, 0.4783, -0.7523), (-0.4783, 0.8019, -0.7523), (-0.5176, 0.5176, 1.0), (-0.4783, 0.8019, 0.7523), (-0.8019, 0.4783, 0.7523)], [], [(44, 46, 5, 1), (14, 16, 23, 19), (20, 22, 29, 25), (26, 28, 35, 31), (32, 34, 41, 37), (38, 40, 47, 43), (8, 10, 17, 13), (9, 3, 45, 39, 33, 27, 21, 15), (2, 4, 11, 7), (0, 1, 2), (3, 4, 5), (6, 7, 8), (9, 10, 11), (12, 13, 14), (15, 16, 17), (18, 19, 20), (21, 22, 23), (24, 25, 26), (27, 28, 29), (30, 31, 32), (33, 34, 35), (36, 37, 38), (39, 40, 41), (42, 43, 44), (45, 46, 47), (2, 7, 6, 0), (11, 4, 3, 9), (1, 5, 4, 2), (10, 8, 7, 11), (8, 13, 12, 6), (17, 10, 9, 15), (16, 14, 13, 17), (14, 19, 18, 12), (23, 16, 15, 21), (22, 20, 19, 23), (20, 25, 24, 18), (29, 22, 21, 27), (28, 26, 25, 29), (26, 31, 30, 24), (35, 28, 27, 33), (34, 32, 31, 35), (32, 37, 36, 30), (41, 34, 33, 39), (40, 38, 37, 41), (38, 43, 42, 36), (47, 40, 39, 45), (46, 44, 43, 47), (44, 1, 0, 42), (5, 46, 45, 3), (0, 6, 12, 18, 24, 30, 36, 42)])
_uv = me_cylinder_005.uv_layers.new(name='UVMap')
_uv.uv.foreach_set('vector', [0.08455, 0.5619, 0.08455, 0.9381, 0.04045, 0.9381, 0.04045, 0.5619, 0.7096, 0.5619, 0.7096, 0.9381, 0.6654, 0.9381, 0.6654, 0.5619, 0.5846, 0.5619, 0.5846, 0.9381, 0.5404, 0.9381, 0.5404, 0.5619, 0.4596, 0.5619, 0.4596, 0.9381, 0.4154, 0.9381, 0.4154, 0.5619, 0.3346, 0.5619, 0.3346, 0.9381, 0.2904, 0.9381, 0.2904, 0.5619, 0.2096, 0.5619, 0.2096, 0.9381, 0.1654, 0.9381, 0.1654, 0.5619, 0.8346, 0.5619, 0.8346, 0.9381, 0.7904, 0.9381, 0.7904, 0.5619, 0.3742, 0.3742, 0.25, 0.4257, 0.1258, 0.3742, 0.07433, 0.25, 0.1258, 0.1258, 0.25, 0.07433, 0.3742, 0.1258, 0.4257, 0.25, 0.9596, 0.5619, 0.9596, 0.9381, 0.9154, 0.9381, 0.9154, 0.5619, 0.01675, 0.5, 0.04045, 0.5, 0.0, 0.5619, 0.01675, 1.0, 0.0, 0.9381, 0.04045, 1.0, 0.8918, 0.5, 0.9154, 0.5, 0.875, 0.5619, 0.8918, 1.0, 0.875, 0.9381, 0.9154, 1.0, 0.7332, 0.5, 0.75, 0.5619, 0.7096, 0.5, 0.7332, 1.0, 0.7096, 1.0, 0.75, 0.9381, 0.6082, 0.5, 0.625, 0.5619, 0.5846, 0.5, 0.6082, 1.0, 0.5846, 1.0, 0.625, 0.9381, 0.4832, 0.5, 0.5, 0.5619, 0.4596, 0.5, 0.4832, 1.0, 0.4596, 1.0, 0.5, 0.9381, 0.3582, 0.5, 0.375, 0.5619, 0.3346, 0.5, 0.3582, 1.0, 0.3346, 1.0, 0.375, 0.9381, 0.2332, 0.5, 0.25, 0.5619, 0.2096, 0.5, 0.2332, 1.0, 0.2096, 1.0, 0.25, 0.9381, 0.1418, 0.5, 0.1654, 0.5, 0.125, 0.5619, 0.1418, 1.0, 0.125, 0.9381, 0.1654, 1.0, 0.9596, 0.5619, 0.9154, 0.5619, 0.8918, 0.5, 0.9832, 0.5, 0.9154, 0.9381, 0.9596, 0.9381, 0.9832, 1.0, 0.8918, 1.0, 0.04045, 0.5619, 0.04045, 0.9381, 0.0, 0.9381, 0.0, 0.5619, 0.8346, 0.9381, 0.8346, 0.5619, 0.9154, 0.5619, 0.9154, 0.9381, 0.8346, 0.5619, 0.7904, 0.5619, 0.7668, 0.5, 0.8582, 0.5, 0.7904, 0.9381, 0.8346, 0.9381, 0.8582, 1.0, 0.7668, 1.0, 0.7096, 0.9381, 0.7096, 0.5619, 0.7904, 0.5619, 0.7904, 0.9381, 0.7096, 0.5619, 0.6654, 0.5619, 0.6418, 0.5, 0.7332, 0.5, 0.6654, 0.9381, 0.7096, 0.9381, 0.7332, 1.0, 0.6418, 1.0, 0.5846, 0.9381, 0.5846, 0.5619, 0.6654, 0.5619, 0.6654, 0.9381, 0.5846, 0.5619, 0.5404, 0.5619, 0.5168, 0.5, 0.6082, 0.5, 0.5404, 0.9381, 0.5846, 0.9381, 0.6082, 1.0, 0.5168, 1.0, 0.4596, 0.9381, 0.4596, 0.5619, 0.5404, 0.5619, 0.5404, 0.9381, 0.4596, 0.5619, 0.4154, 0.5619, 0.3918, 0.5, 0.4832, 0.5, 0.4154, 0.9381, 0.4596, 0.9381, 0.4832, 1.0, 0.3918, 1.0, 0.3346, 0.9381, 0.3346, 0.5619, 0.4154, 0.5619, 0.4154, 0.9381, 0.3346, 0.5619, 0.2904, 0.5619, 0.2668, 0.5, 0.3582, 0.5, 0.2904, 0.9381, 0.3346, 0.9381, 0.3582, 1.0, 0.2668, 1.0, 0.2096, 0.9381, 0.2096, 0.5619, 0.2904, 0.5619, 0.2904, 0.9381, 0.2096, 0.5619, 0.1654, 0.5619, 0.1418, 0.5, 0.2332, 0.5, 0.1654, 0.9381, 0.2096, 0.9381, 0.2332, 1.0, 0.1418, 1.0, 0.08455, 0.9381, 0.08455, 0.5619, 0.1654, 0.5619, 0.1654, 0.9381, 0.08455, 0.5619, 0.04045, 0.5619, 0.01675, 0.5, 0.1082, 0.5, 0.04045, 0.9381, 0.08455, 0.9381, 0.1082, 1.0, 0.01675, 1.0, 0.75, 0.4257, 0.8742, 0.3742, 0.9257, 0.25, 0.8742, 0.1258, 0.75, 0.07433, 0.6258, 0.1258, 0.5743, 0.25, 0.6258, 0.3742])
me_cylinder_005.use_remesh_fix_poles = True
me_cylinder_005.use_remesh_preserve_attributes = False
me_cylinder_005.update()
me_cylinder_006 = bpy.data.meshes.new('Cylinder.006')
me_cylinder_006.from_pydata([(7.451e-09, 0.7319, -1.0), (-0.2288, 0.9052, -0.7523), (0.2288, 0.9052, -0.7523), (1.49e-08, 0.7319, 1.0), (0.2288, 0.9052, 0.7523), (-0.2288, 0.9052, 0.7523), (0.5176, 0.5176, -1.0), (0.4783, 0.8019, -0.7523), (0.8019, 0.4783, -0.7523), (0.5176, 0.5176, 1.0), (0.8019, 0.4783, 0.7523), (0.4783, 0.8019, 0.7523), (0.7319, -8.941e-08, -1.0), (0.9052, 0.2288, -0.7523), (0.9052, -0.2288, -0.7523), (0.7319, -1.043e-07, 1.0), (0.9052, -0.2288, 0.7523), (0.9052, 0.2288, 0.7523), (0.5176, -0.5176, -1.0), (0.8019, -0.4783, -0.7523), (0.4783, -0.8019, -0.7523), (0.5176, -0.5176, 1.0), (0.4783, -0.8019, 0.7523), (0.8019, -0.4783, 0.7523), (-1.565e-07, -0.7319, -1.0), (0.2288, -0.9052, -0.7523), (-0.2288, -0.9052, -0.7523), (-1.49e-07, -0.7319, 1.0), (-0.2288, -0.9052, 0.7523), (0.2288, -0.9052, 0.7523), (-0.5176, -0.5176, -1.0), (-0.4783, -0.8019, -0.7523), (-0.8019, -0.4783, -0.7523), (-0.5176, -0.5176, 1.0), (-0.8019, -0.4783, 0.7523), (-0.4783, -0.8019, 0.7523), (-0.7319, 6.706e-08, -1.0), (-0.9052, -0.2288, -0.7523), (-0.9052, 0.2288, -0.7523), (-0.7319, 7.451e-08, 1.0), (-0.9052, 0.2288, 0.7523), (-0.9052, -0.2288, 0.7523), (-0.5176, 0.5176, -1.0), (-0.8019, 0.4783, -0.7523), (-0.4783, 0.8019, -0.7523), (-0.5176, 0.5176, 1.0), (-0.4783, 0.8019, 0.7523), (-0.8019, 0.4783, 0.7523)], [], [(44, 46, 5, 1), (14, 16, 23, 19), (20, 22, 29, 25), (26, 28, 35, 31), (32, 34, 41, 37), (38, 40, 47, 43), (8, 10, 17, 13), (9, 3, 45, 39, 33, 27, 21, 15), (2, 4, 11, 7), (0, 1, 2), (3, 4, 5), (6, 7, 8), (9, 10, 11), (12, 13, 14), (15, 16, 17), (18, 19, 20), (21, 22, 23), (24, 25, 26), (27, 28, 29), (30, 31, 32), (33, 34, 35), (36, 37, 38), (39, 40, 41), (42, 43, 44), (45, 46, 47), (2, 7, 6, 0), (11, 4, 3, 9), (1, 5, 4, 2), (10, 8, 7, 11), (8, 13, 12, 6), (17, 10, 9, 15), (16, 14, 13, 17), (14, 19, 18, 12), (23, 16, 15, 21), (22, 20, 19, 23), (20, 25, 24, 18), (29, 22, 21, 27), (28, 26, 25, 29), (26, 31, 30, 24), (35, 28, 27, 33), (34, 32, 31, 35), (32, 37, 36, 30), (41, 34, 33, 39), (40, 38, 37, 41), (38, 43, 42, 36), (47, 40, 39, 45), (46, 44, 43, 47), (44, 1, 0, 42), (5, 46, 45, 3), (0, 6, 12, 18, 24, 30, 36, 42)])
_uv = me_cylinder_006.uv_layers.new(name='UVMap')
_uv.uv.foreach_set('vector', [0.08455, 0.5619, 0.08455, 0.9381, 0.04045, 0.9381, 0.04045, 0.5619, 0.7096, 0.5619, 0.7096, 0.9381, 0.6654, 0.9381, 0.6654, 0.5619, 0.5846, 0.5619, 0.5846, 0.9381, 0.5404, 0.9381, 0.5404, 0.5619, 0.4596, 0.5619, 0.4596, 0.9381, 0.4154, 0.9381, 0.4154, 0.5619, 0.3346, 0.5619, 0.3346, 0.9381, 0.2904, 0.9381, 0.2904, 0.5619, 0.2096, 0.5619, 0.2096, 0.9381, 0.1654, 0.9381, 0.1654, 0.5619, 0.8346, 0.5619, 0.8346, 0.9381, 0.7904, 0.9381, 0.7904, 0.5619, 0.3742, 0.3742, 0.25, 0.4257, 0.1258, 0.3742, 0.07433, 0.25, 0.1258, 0.1258, 0.25, 0.07433, 0.3742, 0.1258, 0.4257, 0.25, 0.9596, 0.5619, 0.9596, 0.9381, 0.9154, 0.9381, 0.9154, 0.5619, 0.01675, 0.5, 0.04045, 0.5, 0.0, 0.5619, 0.01675, 1.0, 0.0, 0.9381, 0.04045, 1.0, 0.8918, 0.5, 0.9154, 0.5, 0.875, 0.5619, 0.8918, 1.0, 0.875, 0.9381, 0.9154, 1.0, 0.7332, 0.5, 0.75, 0.5619, 0.7096, 0.5, 0.7332, 1.0, 0.7096, 1.0, 0.75, 0.9381, 0.6082, 0.5, 0.625, 0.5619, 0.5846, 0.5, 0.6082, 1.0, 0.5846, 1.0, 0.625, 0.9381, 0.4832, 0.5, 0.5, 0.5619, 0.4596, 0.5, 0.4832, 1.0, 0.4596, 1.0, 0.5, 0.9381, 0.3582, 0.5, 0.375, 0.5619, 0.3346, 0.5, 0.3582, 1.0, 0.3346, 1.0, 0.375, 0.9381, 0.2332, 0.5, 0.25, 0.5619, 0.2096, 0.5, 0.2332, 1.0, 0.2096, 1.0, 0.25, 0.9381, 0.1418, 0.5, 0.1654, 0.5, 0.125, 0.5619, 0.1418, 1.0, 0.125, 0.9381, 0.1654, 1.0, 0.9596, 0.5619, 0.9154, 0.5619, 0.8918, 0.5, 0.9832, 0.5, 0.9154, 0.9381, 0.9596, 0.9381, 0.9832, 1.0, 0.8918, 1.0, 0.04045, 0.5619, 0.04045, 0.9381, 0.0, 0.9381, 0.0, 0.5619, 0.8346, 0.9381, 0.8346, 0.5619, 0.9154, 0.5619, 0.9154, 0.9381, 0.8346, 0.5619, 0.7904, 0.5619, 0.7668, 0.5, 0.8582, 0.5, 0.7904, 0.9381, 0.8346, 0.9381, 0.8582, 1.0, 0.7668, 1.0, 0.7096, 0.9381, 0.7096, 0.5619, 0.7904, 0.5619, 0.7904, 0.9381, 0.7096, 0.5619, 0.6654, 0.5619, 0.6418, 0.5, 0.7332, 0.5, 0.6654, 0.9381, 0.7096, 0.9381, 0.7332, 1.0, 0.6418, 1.0, 0.5846, 0.9381, 0.5846, 0.5619, 0.6654, 0.5619, 0.6654, 0.9381, 0.5846, 0.5619, 0.5404, 0.5619, 0.5168, 0.5, 0.6082, 0.5, 0.5404, 0.9381, 0.5846, 0.9381, 0.6082, 1.0, 0.5168, 1.0, 0.4596, 0.9381, 0.4596, 0.5619, 0.5404, 0.5619, 0.5404, 0.9381, 0.4596, 0.5619, 0.4154, 0.5619, 0.3918, 0.5, 0.4832, 0.5, 0.4154, 0.9381, 0.4596, 0.9381, 0.4832, 1.0, 0.3918, 1.0, 0.3346, 0.9381, 0.3346, 0.5619, 0.4154, 0.5619, 0.4154, 0.9381, 0.3346, 0.5619, 0.2904, 0.5619, 0.2668, 0.5, 0.3582, 0.5, 0.2904, 0.9381, 0.3346, 0.9381, 0.3582, 1.0, 0.2668, 1.0, 0.2096, 0.9381, 0.2096, 0.5619, 0.2904, 0.5619, 0.2904, 0.9381, 0.2096, 0.5619, 0.1654, 0.5619, 0.1418, 0.5, 0.2332, 0.5, 0.1654, 0.9381, 0.2096, 0.9381, 0.2332, 1.0, 0.1418, 1.0, 0.08455, 0.9381, 0.08455, 0.5619, 0.1654, 0.5619, 0.1654, 0.9381, 0.08455, 0.5619, 0.04045, 0.5619, 0.01675, 0.5, 0.1082, 0.5, 0.04045, 0.9381, 0.08455, 0.9381, 0.1082, 1.0, 0.01675, 1.0, 0.75, 0.4257, 0.8742, 0.3742, 0.9257, 0.25, 0.8742, 0.1258, 0.75, 0.07433, 0.6258, 0.1258, 0.5743, 0.25, 0.6258, 0.3742])
me_cylinder_006.use_remesh_fix_poles = True
me_cylinder_006.use_remesh_preserve_attributes = False
me_cylinder_006.update()

# ---- objects
ob_camera = bpy.data.objects.new('Camera', cam_camera)
ob_fountainplatelarge = bpy.data.objects.new('FountainPlateLarge', me_cylinder_002)
ob_fountainplatemedium = bpy.data.objects.new('FountainPlateMedium', me_cylinder_003)
ob_foundplatesmall = bpy.data.objects.new('FoundPlateSmall', me_cylinder_004)
ob_stand_2 = bpy.data.objects.new('Stand.2', me_cylinder_005)
ob_stand1 = bpy.data.objects.new('Stand1', me_cylinder_006)

# ---- transforms, parenting, visibility, modifiers, constraints
ob_camera.location = (7.359, -6.926, 4.958)
ob_camera.rotation_euler = (1.109, 0.0, 0.8149)
ob_camera.lock_rotations_4d = False
ob_camera.empty_display_type = 'ARROWS'
ob_camera.color = (0.0, 0.0, 0.0, 0.0)
ob_camera.display_type = 'WIRE'
ob_camera.lineart.crease_threshold = 0.0
ob_fountainplatelarge.location = (0.02313, 0.05662, -0.6248)
ob_fountainplatelarge.rotation_euler = (0.0, 3.142, 0.0)
ob_fountainplatemedium.location = (0.02313, 0.05662, 0.1597)
ob_fountainplatemedium.rotation_euler = (0.0, 3.142, 0.0)
ob_fountainplatemedium.scale = (0.6504, 0.6504, 0.6504)
ob_foundplatesmall.location = (0.02313, 0.05662, 0.7509)
ob_foundplatesmall.rotation_euler = (0.0, 3.142, 0.0)
ob_foundplatesmall.scale = (0.3385, 0.3385, 0.3385)
ob_stand_2.location = (0.02313, 0.05662, 0.3784)
ob_stand_2.scale = (0.1797, 0.1797, 0.1797)
ob_stand1.location = (0.02313, 0.05662, 0.8472)
ob_stand1.scale = (0.1593, 0.1593, 0.1593)

# ---- collection membership
col_collection.objects.link(ob_camera)
col_collection.objects.link(ob_fountainplatelarge)
col_collection.objects.link(ob_fountainplatemedium)
col_collection.objects.link(ob_foundplatesmall)
col_collection.objects.link(ob_stand_2)
col_collection.objects.link(ob_stand1)

# ---- scene / render settings (as saved in the file)
scene.camera = ob_camera
scene.frame_start = 1; scene.frame_end = 250; scene.frame_set(1)
scene.render.engine = 'BLENDER_EEVEE_NEXT'
scene.cycles.sampling_pattern = 'TABULATED_SOBOL'
scene.cycles.use_light_tree = False
scene.view_settings.view_transform = 'Filmic'
bpy.context.view_layer.update()

# ---- added for rendering (the .blend has no usable light): sun
light_auto_sun = bpy.data.lights.new('AutoSun', 'SUN')
light_auto_sun.energy = 3.0
light_auto_sun.angle = 0.0523599
ob_auto_sun = bpy.data.objects.new('AutoSun', light_auto_sun)
scene.collection.objects.link(ob_auto_sun)
ob_auto_sun.rotation_euler = (0.872665, 0.174533, 0.523599)
bpy.context.view_layer.update()

